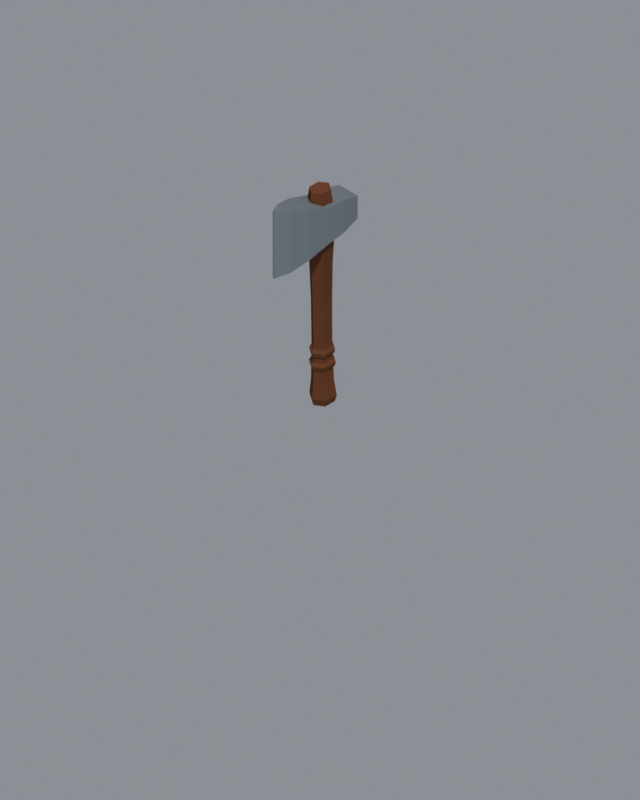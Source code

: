 # Source: axe_c.blend  (saved by Blender 5.2.44; exported with 4.5.12 LTS)
import bpy
from mathutils import Matrix  # noqa: F401  (used for matrix-valued properties, if any)

bpy.ops.wm.read_factory_settings(use_empty=True)
scene = bpy.context.scene
scene.name = 'Scene'

# ---- materials (node trees are filled in below, after node groups)
mat_wood_mid = bpy.data.materials.new('wood_mid')
mat_wood_mid.diffuse_color = (0.1333, 0.0549, 0.01961, 1.0)
mat_wood = bpy.data.materials.new('wood')
mat_wood.diffuse_color = (0.1608, 0.0549, 0.02353, 1.0)
mat_wood_dark = bpy.data.materials.new('wood_dark')
mat_wood_dark.diffuse_color = (0.09412, 0.03137, 0.003922, 1.0)
mat_iron_mid = bpy.data.materials.new('iron_mid')
mat_iron_mid.diffuse_color = (0.2196, 0.2549, 0.2784, 1.0)
mat_iron = bpy.data.materials.new('iron')
mat_iron.diffuse_color = (0.1765, 0.2039, 0.2196, 1.0)
mat_iron_dark = bpy.data.materials.new('iron_dark')
mat_iron_dark.diffuse_color = (0.1804, 0.2, 0.2196, 1.0)

# ---- material node trees
mat_wood_mid.use_nodes = True; mat_wood_mid.node_tree.nodes.clear()
_N = mat_wood_mid.node_tree.nodes; _L = mat_wood_mid.node_tree.links
n0 = _N.new('ShaderNodeBsdfPrincipled'); n0.name = 'Principled BSDF'; n0.location = (-200, 100)
n0.inputs[0].default_value = (0.1333, 0.0549, 0.01961, 1.0)
n0.inputs[2].default_value = 0.82
n0.inputs[10].default_value = 0.005
n0.inputs[13].default_value = 0.06
n1 = _N.new('ShaderNodeOutputMaterial'); n1.name = 'Material Output'; n1.location = (200, 100)
_L.new(n0.outputs[0], n1.inputs[0])
n1.is_active_output = True
mat_wood.use_nodes = True; mat_wood.node_tree.nodes.clear()
_N = mat_wood.node_tree.nodes; _L = mat_wood.node_tree.links
n0 = _N.new('ShaderNodeBsdfPrincipled'); n0.name = 'Principled BSDF'; n0.location = (-200, 100)
n0.inputs[0].default_value = (0.1608, 0.0549, 0.02353, 1.0)
n0.inputs[2].default_value = 0.82
n0.inputs[10].default_value = 0.005
n0.inputs[13].default_value = 0.06
n1 = _N.new('ShaderNodeOutputMaterial'); n1.name = 'Material Output'; n1.location = (200, 100)
_L.new(n0.outputs[0], n1.inputs[0])
n1.is_active_output = True
mat_wood_dark.use_nodes = True; mat_wood_dark.node_tree.nodes.clear()
_N = mat_wood_dark.node_tree.nodes; _L = mat_wood_dark.node_tree.links
n0 = _N.new('ShaderNodeBsdfPrincipled'); n0.name = 'Principled BSDF'; n0.location = (-200, 100)
n0.inputs[0].default_value = (0.09412, 0.03137, 0.003922, 1.0)
n0.inputs[2].default_value = 0.82
n0.inputs[10].default_value = 0.005
n0.inputs[13].default_value = 0.06
n1 = _N.new('ShaderNodeOutputMaterial'); n1.name = 'Material Output'; n1.location = (200, 100)
_L.new(n0.outputs[0], n1.inputs[0])
n1.is_active_output = True
mat_iron_mid.use_nodes = True; mat_iron_mid.node_tree.nodes.clear()
_N = mat_iron_mid.node_tree.nodes; _L = mat_iron_mid.node_tree.links
n0 = _N.new('ShaderNodeBsdfPrincipled'); n0.name = 'Principled BSDF'; n0.location = (-200, 100)
n0.inputs[0].default_value = (0.2196, 0.2549, 0.2784, 1.0)
n0.inputs[2].default_value = 0.82
n0.inputs[10].default_value = 0.005
n0.inputs[13].default_value = 0.06
n1 = _N.new('ShaderNodeOutputMaterial'); n1.name = 'Material Output'; n1.location = (200, 100)
_L.new(n0.outputs[0], n1.inputs[0])
n1.is_active_output = True
mat_iron.use_nodes = True; mat_iron.node_tree.nodes.clear()
_N = mat_iron.node_tree.nodes; _L = mat_iron.node_tree.links
n0 = _N.new('ShaderNodeBsdfPrincipled'); n0.name = 'Principled BSDF'; n0.location = (-200, 100)
n0.inputs[0].default_value = (0.1765, 0.2039, 0.2196, 1.0)
n0.inputs[2].default_value = 0.82
n0.inputs[10].default_value = 0.005
n0.inputs[13].default_value = 0.06
n1 = _N.new('ShaderNodeOutputMaterial'); n1.name = 'Material Output'; n1.location = (200, 100)
_L.new(n0.outputs[0], n1.inputs[0])
n1.is_active_output = True
mat_iron_dark.use_nodes = True; mat_iron_dark.node_tree.nodes.clear()
_N = mat_iron_dark.node_tree.nodes; _L = mat_iron_dark.node_tree.links
n0 = _N.new('ShaderNodeBsdfPrincipled'); n0.name = 'Principled BSDF'; n0.location = (-200, 100)
n0.inputs[0].default_value = (0.1804, 0.2, 0.2196, 1.0)
n0.inputs[2].default_value = 0.82
n0.inputs[10].default_value = 0.005
n0.inputs[13].default_value = 0.06
n1 = _N.new('ShaderNodeOutputMaterial'); n1.name = 'Material Output'; n1.location = (200, 100)
_L.new(n0.outputs[0], n1.inputs[0])
n1.is_active_output = True

# ---- world
world_world = bpy.data.worlds.new('World'); scene.world = world_world
world_world.use_nodes = True; world_world.node_tree.nodes.clear()
_N = world_world.node_tree.nodes; _L = world_world.node_tree.links
n0 = _N.new('ShaderNodeBackground'); n0.name = 'Background'; n0.location = (-200, 100)
n0.inputs[0].default_value = (0.62, 0.66, 0.72, 1.0)
n0.inputs[1].default_value = 0.42
n1 = _N.new('ShaderNodeOutputWorld'); n1.name = 'World Output'; n1.location = (200, 100)
_L.new(n0.outputs[0], n1.inputs[0])
n1.is_active_output = True

# ---- cameras
cam_cam = bpy.data.cameras.new('Cam')
cam_cam.type = 'ORTHO'
cam_cam.ortho_scale = 1.667

# ---- lights
light_sun = bpy.data.lights.new('Sun', 'SUN')
light_sun.angle = 0.06981
light_sun.energy = 2.05

# ---- meshes
me_handle = bpy.data.meshes.new('handle')
me_handle.from_pydata([(0.02105, 0.01415, 0.0), (1.483e-18, 0.02819, 0.0), (-0.0212, 0.01425, 0.0), (-0.02094, -0.01407, 0.0), (-4.486e-18, -0.02842, 0.0), (0.02107, -0.01416, 0.0), (0.02436, 0.01605, 0.016), (1.739e-18, 0.03241, 0.016), (-0.02435, 0.01604, 0.016), (-0.02456, -0.01618, 0.016), (-5.169e-18, -0.0321, 0.016), (0.02438, -0.01606, 0.016), (0.02023, 0.01508, 0.056), (1.443e-18, 0.029, 0.056), (-0.0201, 0.01498, 0.056), (-0.02014, -0.01223, 0.056), (-4.31e-18, -0.02607, 0.056), (0.02046, -0.01242, 0.056), (0.01839, 0.01583, 0.15), (1.295e-18, 0.02834, 0.15), (-0.01855, 0.01596, 0.15), (-0.01818, -0.009308, 0.15), (-3.925e-18, -0.02217, 0.15), (0.01828, -0.009357, 0.15), (0.01856, 0.01746, 0.26), (1.312e-18, 0.03015, 0.26), (-0.01863, 0.01753, 0.26), (-0.01883, -0.008055, 0.26), (-3.94e-18, -0.02066, 0.26), (0.01874, -0.008014, 0.26), (0.02102, 0.02046, 0.36), (1.478e-18, 0.0345, 0.36), (-0.02098, 0.02042, 0.36), (-0.02076, -0.007924, 0.36), (-4.403e-18, -0.02199, 0.36), (0.02082, -0.007949, 0.36), (0.02486, 0.02399, 0.435), (1.749e-18, 0.04034, 0.435), (-0.02467, 0.0238, 0.435), (-0.02481, -0.009117, 0.435), (-5.248e-18, -0.02557, 0.435), (0.02466, -0.009061, 0.435), (0.02423, 0.02445, 0.5), (1.71e-18, 0.04057, 0.5), (-0.02394, 0.02417, 0.5), (-0.02411, -0.007913, 0.5), (-5.11e-18, -0.02401, 0.5), (0.02427, -0.007964, 0.5), (0.01871, 0.02181, 0.545), (1.31e-18, 0.03464, 0.545), (-0.01881, 0.02193, 0.545), (-0.01847, -0.004463, 0.545), (-3.943e-18, -0.01757, 0.545), (0.01872, -0.004525, 0.545), (0.0221, 0.0171, 0.092), (1.574e-18, 0.03236, 0.092), (-0.02205, 0.01706, 0.092), (-0.02235, -0.0131, 0.092), (-4.751e-18, -0.02835, 0.092), (0.02231, -0.01307, 0.092), (0.0238, 0.01828, 0.101), (1.662e-18, 0.03404, 0.101), (-0.02371, 0.01821, 0.101), (-0.02365, -0.01399, 0.101), (-5.016e-18, -0.03005, 0.101), (0.02358, -0.01394, 0.101), (0.01929, 0.01522, 0.11), (1.367e-18, 0.0284, 0.11), (-0.01914, 0.0151, 0.11), (-0.01922, -0.01097, 0.11), (-4.024e-18, -0.02372, 0.11), (0.01924, -0.01098, 0.11), (0.02158, 0.01747, 0.125), (1.537e-18, 0.03246, 0.125), (-0.02166, 0.01754, 0.125), (-0.02141, -0.01192, 0.125), (-4.551e-18, -0.02661, 0.125), (0.02159, -0.01202, 0.125), (0.02256, 0.01811, 0.134), (1.611e-18, 0.03385, 0.134), (-0.02263, 0.01817, 0.134), (-0.02261, -0.01275, 0.134), (-4.79e-18, -0.02817, 0.134), (0.02293, -0.01293, 0.134), (0.01835, 0.01524, 0.143), (1.301e-18, 0.02785, 0.143), (-0.01845, 0.01532, 0.143), (-0.01865, -0.009998, 0.143), (-3.888e-18, -0.02235, 0.143), (0.01848, -0.009908, 0.143)], [], [(0, 1, 7, 6), (1, 2, 8, 7), (2, 3, 9, 8), (3, 4, 10, 9), (4, 5, 11, 10), (5, 0, 6, 11), (6, 7, 13, 12), (7, 8, 14, 13), (8, 9, 15, 14), (9, 10, 16, 15), (10, 11, 17, 16), (11, 6, 12, 17), (12, 13, 19, 18), (13, 14, 20, 19), (14, 15, 21, 20), (15, 16, 22, 21), (16, 17, 23, 22), (17, 12, 18, 23), (18, 19, 25, 24), (19, 20, 26, 25), (20, 21, 27, 26), (21, 22, 28, 27), (22, 23, 29, 28), (23, 18, 24, 29), (24, 25, 31, 30), (25, 26, 32, 31), (26, 27, 33, 32), (27, 28, 34, 33), (28, 29, 35, 34), (29, 24, 30, 35), (30, 31, 37, 36), (31, 32, 38, 37), (32, 33, 39, 38), (33, 34, 40, 39), (34, 35, 41, 40), (35, 30, 36, 41), (36, 37, 43, 42), (37, 38, 44, 43), (38, 39, 45, 44), (39, 40, 46, 45), (40, 41, 47, 46), (41, 36, 42, 47), (42, 43, 49, 48), (43, 44, 50, 49), (44, 45, 51, 50), (45, 46, 52, 51), (46, 47, 53, 52), (47, 42, 48, 53), (0, 5, 4, 3, 2, 1), (48, 49, 50, 51, 52, 53), (54, 55, 61, 60), (55, 56, 62, 61), (56, 57, 63, 62), (57, 58, 64, 63), (58, 59, 65, 64), (59, 54, 60, 65), (60, 61, 67, 66), (61, 62, 68, 67), (62, 63, 69, 68), (63, 64, 70, 69), (64, 65, 71, 70), (65, 60, 66, 71), (54, 59, 58, 57, 56, 55), (66, 67, 68, 69, 70, 71), (72, 73, 79, 78), (73, 74, 80, 79), (74, 75, 81, 80), (75, 76, 82, 81), (76, 77, 83, 82), (77, 72, 78, 83), (78, 79, 85, 84), (79, 80, 86, 85), (80, 81, 87, 86), (81, 82, 88, 87), (82, 83, 89, 88), (83, 78, 84, 89), (72, 77, 76, 75, 74, 73), (84, 85, 86, 87, 88, 89)])
me_handle.polygons.foreach_set('material_index', [2, 0, 0, 2, 2, 2, 2, 1, 1, 2, 2, 2, 2, 1, 1, 2, 2, 2, 2, 1, 1, 2, 2, 2, 2, 1, 0, 2, 2, 2, 2, 1, 0, 2, 2, 2, 2, 1, 1, 2, 2, 2, 2, 1, 1, 2, 2, 2, 2, 1, 2, 0, 0, 2, 2, 2, 1, 1, 1, 1, 2, 2, 2, 1, 2, 0, 0, 2, 2, 2, 1, 1, 1, 1, 2, 2, 2, 1])
me_handle.materials.append(mat_wood_mid)
me_handle.materials.append(mat_wood)
me_handle.materials.append(mat_wood_dark)
me_handle.update()
me_head = bpy.data.meshes.new('head')
me_head.from_pydata([(0.027, -0.075, 0.439), (0.027, -0.075, 0.497), (-0.027, -0.075, 0.497), (-0.027, -0.075, 0.439), (0.032, -0.03, 0.427), (0.032, -0.03, 0.509), (-0.032, -0.03, 0.509), (-0.032, -0.03, 0.427), (0.033, 0.02, 0.421), (0.033, 0.02, 0.515), (-0.033, 0.02, 0.515), (-0.033, 0.02, 0.421), (0.031, 0.07, 0.407), (0.031, 0.07, 0.533), (-0.031, 0.07, 0.533), (-0.031, 0.07, 0.407), (0.02, 0.115, 0.391), (0.02, 0.115, 0.547), (-0.02, 0.115, 0.547), (-0.02, 0.115, 0.391), (0.0025, 0.146, 0.383), (0.0025, 0.146, 0.553), (-0.0025, 0.146, 0.553), (-0.0025, 0.146, 0.383)], [], [(0, 4, 5, 1), (1, 5, 6, 2), (2, 6, 7, 3), (3, 7, 4, 0), (4, 8, 9, 5), (5, 9, 10, 6), (6, 10, 11, 7), (7, 11, 8, 4), (8, 12, 13, 9), (9, 13, 14, 10), (10, 14, 15, 11), (11, 15, 12, 8), (12, 16, 17, 13), (13, 17, 18, 14), (14, 18, 19, 15), (15, 19, 16, 12), (16, 20, 21, 17), (17, 21, 22, 18), (18, 22, 23, 19), (19, 23, 20, 16), (0, 1, 2, 3), (20, 23, 22, 21)])
me_head.polygons.foreach_set('material_index', [2, 1, 0, 2, 2, 1, 0, 2, 2, 1, 0, 2, 2, 1, 0, 2, 2, 1, 0, 2, 2, 0])
me_head.materials.append(mat_iron_mid)
me_head.materials.append(mat_iron)
me_head.materials.append(mat_iron_dark)
me_head.update()

# ---- objects
ob_cam = bpy.data.objects.new('Cam', cam_cam)
ob_sun = bpy.data.objects.new('Sun', light_sun)
ob_handle = bpy.data.objects.new('handle', me_handle)
ob_head = bpy.data.objects.new('head', me_head)

# ---- transforms, parenting, visibility, modifiers, constraints
ob_cam.location = (-23.09, 23.09, 23.09)
ob_cam.rotation_euler = (0.9553, -0.0, -2.356)
ob_sun.location = (0.0, 0.0, 0.0)
ob_sun.rotation_euler = (0.4893, -0.0, -2.266)
ob_handle.location = (0.0, 0.0, 0.0)
ob_head.location = (0.0, 0.0, 0.0)

# ---- collection membership
scene.collection.objects.link(ob_cam)
scene.collection.objects.link(ob_sun)
scene.collection.objects.link(ob_handle)
scene.collection.objects.link(ob_head)

# ---- scene / render settings (as saved in the file)
scene.camera = ob_cam
scene.frame_start = 1; scene.frame_end = 250; scene.frame_set(1)
scene.render.engine = 'BLENDER_EEVEE_NEXT'
scene.render.resolution_x = 512
scene.render.resolution_y = 640
scene.render.film_transparent = True
scene.render.bake_bias = 0.0
scene.render.bake_samples = 0
scene.render.compositor_device = 'GPU'
scene.eevee.use_volume_custom_range = False
scene.eevee.fast_gi_thickness_near = 0.1
scene.eevee.fast_gi_thickness_far = 0.0
scene.eevee.ray_tracing_options.screen_trace_thickness = 0.1
scene.view_settings.view_transform = 'Standard'
bpy.context.view_layer.update()
